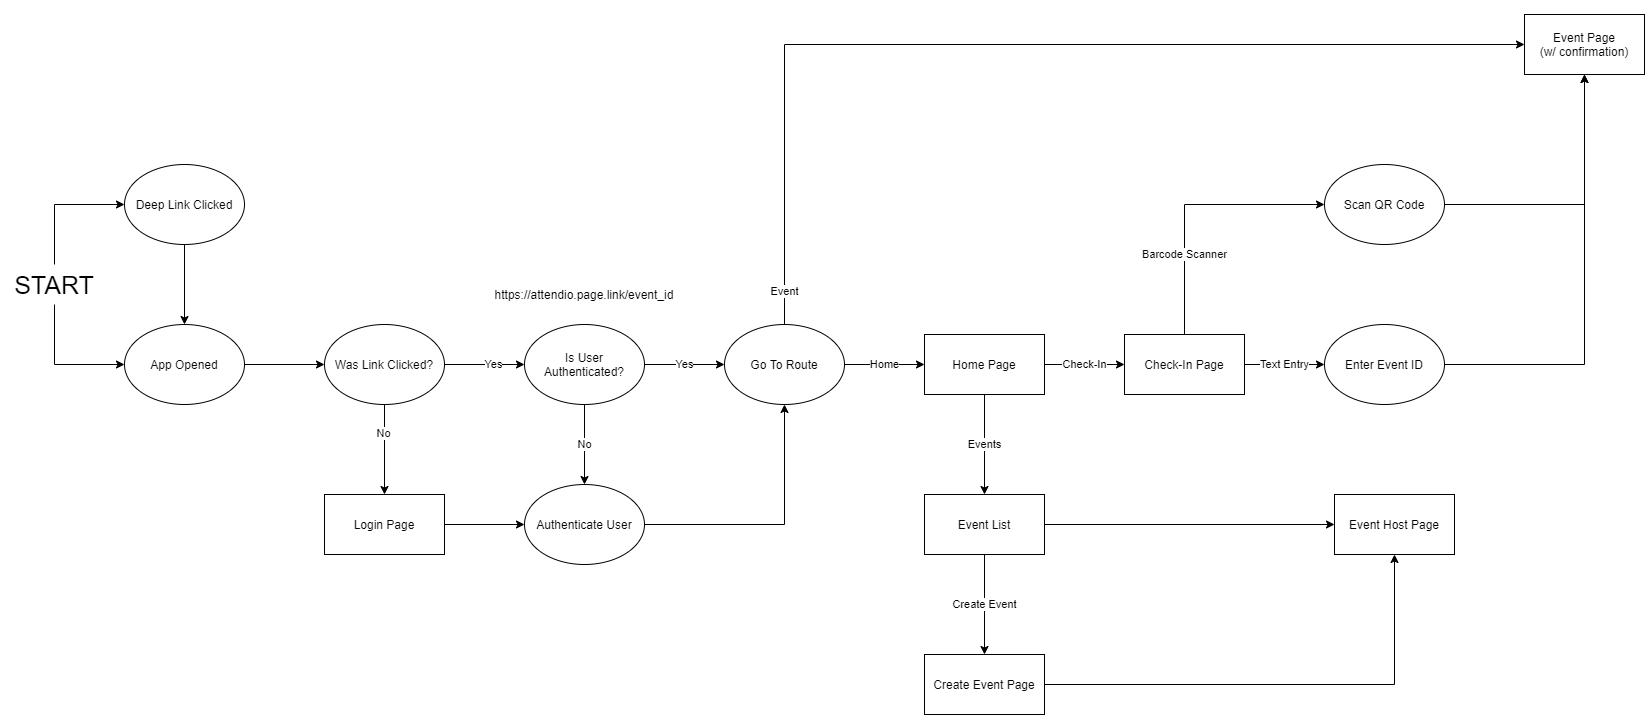

The diagram above was exported from draw.io. Its source (the exported page's mxGraphModel, read from the mxfile embedded in the PNG):
<mxGraphModel dx="2881" dy="2189" grid="1" gridSize="10" guides="1" tooltips="1" connect="1" arrows="1" fold="1" page="1" pageScale="1" pageWidth="850" pageHeight="1100" math="0" shadow="0">
  <root>
    <mxCell id="0" />
    <mxCell id="1" parent="0" />
    <mxCell id="sxrDiUVbWI9u_QGK8VPR-4" value="" style="edgeStyle=orthogonalEdgeStyle;rounded=0;orthogonalLoop=1;jettySize=auto;html=1;" parent="1" source="e3GDg_LF3bXNknq8gbFn-1" target="sxrDiUVbWI9u_QGK8VPR-2" edge="1">
      <mxGeometry relative="1" as="geometry" />
    </mxCell>
    <mxCell id="e3GDg_LF3bXNknq8gbFn-1" value="Login Page" style="rounded=0;whiteSpace=wrap;html=1;" parent="1" vertex="1">
      <mxGeometry x="240" y="370" width="120" height="60" as="geometry" />
    </mxCell>
    <mxCell id="FkQTgp9jewBaVcc7QFmz-2" value="Events" style="edgeStyle=orthogonalEdgeStyle;rounded=0;orthogonalLoop=1;jettySize=auto;html=1;" edge="1" parent="1" source="e3GDg_LF3bXNknq8gbFn-2" target="FkQTgp9jewBaVcc7QFmz-1">
      <mxGeometry relative="1" as="geometry" />
    </mxCell>
    <mxCell id="FkQTgp9jewBaVcc7QFmz-11" value="Check-In" style="edgeStyle=orthogonalEdgeStyle;rounded=0;orthogonalLoop=1;jettySize=auto;html=1;" edge="1" parent="1" source="e3GDg_LF3bXNknq8gbFn-2" target="FkQTgp9jewBaVcc7QFmz-10">
      <mxGeometry relative="1" as="geometry" />
    </mxCell>
    <mxCell id="e3GDg_LF3bXNknq8gbFn-2" value="Home Page" style="rounded=0;whiteSpace=wrap;html=1;" parent="1" vertex="1">
      <mxGeometry x="840" y="210" width="120" height="60" as="geometry" />
    </mxCell>
    <mxCell id="e3GDg_LF3bXNknq8gbFn-4" value="Event Host Page" style="rounded=0;whiteSpace=wrap;html=1;" parent="1" vertex="1">
      <mxGeometry x="1250" y="370" width="120" height="60" as="geometry" />
    </mxCell>
    <mxCell id="e3GDg_LF3bXNknq8gbFn-8" value="Deep Link Clicked" style="ellipse;whiteSpace=wrap;html=1;fillColor=#FFFFFF;" parent="1" vertex="1">
      <mxGeometry x="40" y="40" width="120" height="80" as="geometry" />
    </mxCell>
    <mxCell id="e3GDg_LF3bXNknq8gbFn-9" value="App Opened" style="ellipse;whiteSpace=wrap;html=1;fillColor=#FFFFFF;" parent="1" vertex="1">
      <mxGeometry x="40" y="200" width="120" height="80" as="geometry" />
    </mxCell>
    <mxCell id="sxrDiUVbWI9u_QGK8VPR-3" value="No" style="edgeStyle=orthogonalEdgeStyle;rounded=0;orthogonalLoop=1;jettySize=auto;html=1;" parent="1" source="e3GDg_LF3bXNknq8gbFn-10" target="sxrDiUVbWI9u_QGK8VPR-2" edge="1">
      <mxGeometry relative="1" as="geometry" />
    </mxCell>
    <mxCell id="_QMfsflsRLL7DEYTBBTM-1" value="Yes" style="edgeStyle=orthogonalEdgeStyle;rounded=0;orthogonalLoop=1;jettySize=auto;html=1;" parent="1" source="e3GDg_LF3bXNknq8gbFn-10" target="sxrDiUVbWI9u_QGK8VPR-6" edge="1">
      <mxGeometry relative="1" as="geometry" />
    </mxCell>
    <mxCell id="e3GDg_LF3bXNknq8gbFn-10" value="Is User Authenticated?" style="ellipse;whiteSpace=wrap;html=1;" parent="1" vertex="1">
      <mxGeometry x="440" y="200" width="120" height="80" as="geometry" />
    </mxCell>
    <mxCell id="e3GDg_LF3bXNknq8gbFn-24" value="Yes" style="edgeStyle=orthogonalEdgeStyle;rounded=0;orthogonalLoop=1;jettySize=auto;html=1;" parent="1" source="e3GDg_LF3bXNknq8gbFn-11" target="e3GDg_LF3bXNknq8gbFn-10" edge="1">
      <mxGeometry x="0.2308" relative="1" as="geometry">
        <mxPoint as="offset" />
      </mxGeometry>
    </mxCell>
    <mxCell id="e3GDg_LF3bXNknq8gbFn-11" value="Was Link Clicked?" style="ellipse;whiteSpace=wrap;html=1;" parent="1" vertex="1">
      <mxGeometry x="240" y="200" width="120" height="80" as="geometry" />
    </mxCell>
    <mxCell id="e3GDg_LF3bXNknq8gbFn-12" value="" style="endArrow=classic;html=1;exitX=0.5;exitY=1;exitDx=0;exitDy=0;entryX=0.5;entryY=0;entryDx=0;entryDy=0;fillColor=#66FFB3;" parent="1" source="e3GDg_LF3bXNknq8gbFn-8" target="e3GDg_LF3bXNknq8gbFn-9" edge="1">
      <mxGeometry width="50" height="50" relative="1" as="geometry">
        <mxPoint x="400" y="440" as="sourcePoint" />
        <mxPoint x="450" y="390" as="targetPoint" />
      </mxGeometry>
    </mxCell>
    <mxCell id="e3GDg_LF3bXNknq8gbFn-13" value="" style="endArrow=classic;html=1;exitX=1;exitY=0.5;exitDx=0;exitDy=0;entryX=0;entryY=0.5;entryDx=0;entryDy=0;" parent="1" source="e3GDg_LF3bXNknq8gbFn-9" target="e3GDg_LF3bXNknq8gbFn-11" edge="1">
      <mxGeometry width="50" height="50" relative="1" as="geometry">
        <mxPoint x="400" y="440" as="sourcePoint" />
        <mxPoint x="450" y="390" as="targetPoint" />
      </mxGeometry>
    </mxCell>
    <mxCell id="e3GDg_LF3bXNknq8gbFn-14" value="" style="endArrow=classic;html=1;exitX=0.5;exitY=1;exitDx=0;exitDy=0;entryX=0.5;entryY=0;entryDx=0;entryDy=0;" parent="1" source="e3GDg_LF3bXNknq8gbFn-11" target="e3GDg_LF3bXNknq8gbFn-1" edge="1">
      <mxGeometry width="50" height="50" relative="1" as="geometry">
        <mxPoint x="400" y="440" as="sourcePoint" />
        <mxPoint x="450" y="390" as="targetPoint" />
      </mxGeometry>
    </mxCell>
    <mxCell id="e3GDg_LF3bXNknq8gbFn-15" value="No" style="edgeLabel;html=1;align=center;verticalAlign=middle;resizable=0;points=[];" parent="e3GDg_LF3bXNknq8gbFn-14" vertex="1" connectable="0">
      <mxGeometry x="-0.35" y="-2" relative="1" as="geometry">
        <mxPoint as="offset" />
      </mxGeometry>
    </mxCell>
    <mxCell id="hU27to9fDfb65Q0LCKua-1" value="" style="edgeStyle=orthogonalEdgeStyle;rounded=0;orthogonalLoop=1;jettySize=auto;html=1;" parent="1" source="e3GDg_LF3bXNknq8gbFn-22" target="e3GDg_LF3bXNknq8gbFn-4" edge="1">
      <mxGeometry relative="1" as="geometry" />
    </mxCell>
    <mxCell id="e3GDg_LF3bXNknq8gbFn-22" value="Create Event Page" style="rounded=0;whiteSpace=wrap;html=1;" parent="1" vertex="1">
      <mxGeometry x="840" y="530" width="120" height="60" as="geometry" />
    </mxCell>
    <mxCell id="JfZZhtFkqbQHwBYHqCIW-5" value="https://attendio.page.link/event_id" style="text;html=1;strokeColor=none;fillColor=none;align=center;verticalAlign=middle;whiteSpace=wrap;rounded=0;" parent="1" vertex="1">
      <mxGeometry x="360" y="160" width="280" height="20" as="geometry" />
    </mxCell>
    <mxCell id="sxrDiUVbWI9u_QGK8VPR-9" value="" style="edgeStyle=orthogonalEdgeStyle;rounded=0;orthogonalLoop=1;jettySize=auto;html=1;" parent="1" source="sxrDiUVbWI9u_QGK8VPR-2" target="sxrDiUVbWI9u_QGK8VPR-6" edge="1">
      <mxGeometry relative="1" as="geometry" />
    </mxCell>
    <mxCell id="sxrDiUVbWI9u_QGK8VPR-2" value="Authenticate User" style="ellipse;whiteSpace=wrap;html=1;" parent="1" vertex="1">
      <mxGeometry x="440" y="360" width="120" height="80" as="geometry" />
    </mxCell>
    <mxCell id="sxrDiUVbWI9u_QGK8VPR-8" value="Home" style="edgeStyle=orthogonalEdgeStyle;rounded=0;orthogonalLoop=1;jettySize=auto;html=1;" parent="1" source="sxrDiUVbWI9u_QGK8VPR-6" target="e3GDg_LF3bXNknq8gbFn-2" edge="1">
      <mxGeometry relative="1" as="geometry" />
    </mxCell>
    <mxCell id="FkQTgp9jewBaVcc7QFmz-6" value="Event" style="edgeStyle=orthogonalEdgeStyle;rounded=0;orthogonalLoop=1;jettySize=auto;html=1;" edge="1" parent="1" source="sxrDiUVbWI9u_QGK8VPR-6" target="FkQTgp9jewBaVcc7QFmz-5">
      <mxGeometry x="-0.9362" relative="1" as="geometry">
        <Array as="points">
          <mxPoint x="700" y="-80" />
        </Array>
        <mxPoint as="offset" />
      </mxGeometry>
    </mxCell>
    <mxCell id="sxrDiUVbWI9u_QGK8VPR-6" value="Go To Route" style="ellipse;whiteSpace=wrap;html=1;" parent="1" vertex="1">
      <mxGeometry x="640" y="200" width="120" height="80" as="geometry" />
    </mxCell>
    <mxCell id="ow-q6Nzv0rWqoeH1p1VH-3" value="" style="edgeStyle=orthogonalEdgeStyle;rounded=0;orthogonalLoop=1;jettySize=auto;html=1;fontSize=25;entryX=0;entryY=0.5;entryDx=0;entryDy=0;exitX=0.5;exitY=0;exitDx=0;exitDy=0;" parent="1" source="ow-q6Nzv0rWqoeH1p1VH-1" target="e3GDg_LF3bXNknq8gbFn-8" edge="1">
      <mxGeometry relative="1" as="geometry">
        <mxPoint x="-30" y="70" as="targetPoint" />
      </mxGeometry>
    </mxCell>
    <mxCell id="ow-q6Nzv0rWqoeH1p1VH-5" value="" style="edgeStyle=orthogonalEdgeStyle;rounded=0;orthogonalLoop=1;jettySize=auto;html=1;fontSize=25;entryX=0;entryY=0.5;entryDx=0;entryDy=0;exitX=0.5;exitY=1;exitDx=0;exitDy=0;" parent="1" source="ow-q6Nzv0rWqoeH1p1VH-1" target="e3GDg_LF3bXNknq8gbFn-9" edge="1">
      <mxGeometry relative="1" as="geometry">
        <mxPoint x="-30" y="250" as="targetPoint" />
      </mxGeometry>
    </mxCell>
    <mxCell id="ow-q6Nzv0rWqoeH1p1VH-1" value="START" style="text;html=1;strokeColor=none;fillColor=none;align=center;verticalAlign=middle;whiteSpace=wrap;rounded=0;fontSize=25;" parent="1" vertex="1">
      <mxGeometry x="-70" y="140" width="80" height="40" as="geometry" />
    </mxCell>
    <mxCell id="FkQTgp9jewBaVcc7QFmz-3" value="" style="edgeStyle=orthogonalEdgeStyle;rounded=0;orthogonalLoop=1;jettySize=auto;html=1;" edge="1" parent="1" source="FkQTgp9jewBaVcc7QFmz-1" target="e3GDg_LF3bXNknq8gbFn-4">
      <mxGeometry relative="1" as="geometry" />
    </mxCell>
    <mxCell id="FkQTgp9jewBaVcc7QFmz-16" value="Create Event" style="edgeStyle=orthogonalEdgeStyle;rounded=0;orthogonalLoop=1;jettySize=auto;html=1;" edge="1" parent="1" source="FkQTgp9jewBaVcc7QFmz-1" target="e3GDg_LF3bXNknq8gbFn-22">
      <mxGeometry relative="1" as="geometry" />
    </mxCell>
    <mxCell id="FkQTgp9jewBaVcc7QFmz-1" value="Event List" style="whiteSpace=wrap;html=1;rounded=0;" vertex="1" parent="1">
      <mxGeometry x="840" y="370" width="120" height="60" as="geometry" />
    </mxCell>
    <mxCell id="FkQTgp9jewBaVcc7QFmz-5" value="&lt;span&gt;Event Page&lt;/span&gt;&lt;br&gt;&lt;span&gt;(w/ confirmation)&lt;/span&gt;" style="whiteSpace=wrap;html=1;" vertex="1" parent="1">
      <mxGeometry x="1440" y="-110" width="120" height="60" as="geometry" />
    </mxCell>
    <mxCell id="FkQTgp9jewBaVcc7QFmz-18" value="" style="edgeStyle=orthogonalEdgeStyle;rounded=0;orthogonalLoop=1;jettySize=auto;html=1;entryX=0.5;entryY=1;entryDx=0;entryDy=0;" edge="1" parent="1" source="FkQTgp9jewBaVcc7QFmz-9" target="FkQTgp9jewBaVcc7QFmz-5">
      <mxGeometry relative="1" as="geometry">
        <mxPoint x="1440" y="80" as="targetPoint" />
      </mxGeometry>
    </mxCell>
    <mxCell id="FkQTgp9jewBaVcc7QFmz-9" value="Scan QR Code" style="ellipse;whiteSpace=wrap;html=1;" vertex="1" parent="1">
      <mxGeometry x="1240" y="40" width="120" height="80" as="geometry" />
    </mxCell>
    <mxCell id="FkQTgp9jewBaVcc7QFmz-13" value="Text Entry" style="edgeStyle=orthogonalEdgeStyle;rounded=0;orthogonalLoop=1;jettySize=auto;html=1;" edge="1" parent="1" source="FkQTgp9jewBaVcc7QFmz-10" target="FkQTgp9jewBaVcc7QFmz-12">
      <mxGeometry relative="1" as="geometry" />
    </mxCell>
    <mxCell id="FkQTgp9jewBaVcc7QFmz-15" value="Barcode Scanner" style="edgeStyle=orthogonalEdgeStyle;rounded=0;orthogonalLoop=1;jettySize=auto;html=1;entryX=0;entryY=0.5;entryDx=0;entryDy=0;" edge="1" parent="1" source="FkQTgp9jewBaVcc7QFmz-10" target="FkQTgp9jewBaVcc7QFmz-9">
      <mxGeometry x="-0.4074" relative="1" as="geometry">
        <mxPoint x="1100" y="130" as="targetPoint" />
        <Array as="points">
          <mxPoint x="1100" y="80" />
        </Array>
        <mxPoint as="offset" />
      </mxGeometry>
    </mxCell>
    <mxCell id="FkQTgp9jewBaVcc7QFmz-10" value="Check-In Page" style="whiteSpace=wrap;html=1;rounded=0;" vertex="1" parent="1">
      <mxGeometry x="1040" y="210" width="120" height="60" as="geometry" />
    </mxCell>
    <mxCell id="FkQTgp9jewBaVcc7QFmz-20" value="" style="edgeStyle=orthogonalEdgeStyle;rounded=0;orthogonalLoop=1;jettySize=auto;html=1;entryX=0.5;entryY=1;entryDx=0;entryDy=0;" edge="1" parent="1" source="FkQTgp9jewBaVcc7QFmz-12" target="FkQTgp9jewBaVcc7QFmz-5">
      <mxGeometry relative="1" as="geometry">
        <mxPoint x="1440" y="240" as="targetPoint" />
      </mxGeometry>
    </mxCell>
    <mxCell id="FkQTgp9jewBaVcc7QFmz-12" value="Enter Event ID" style="ellipse;whiteSpace=wrap;html=1;rounded=0;" vertex="1" parent="1">
      <mxGeometry x="1240" y="200" width="120" height="80" as="geometry" />
    </mxCell>
  </root>
</mxGraphModel>